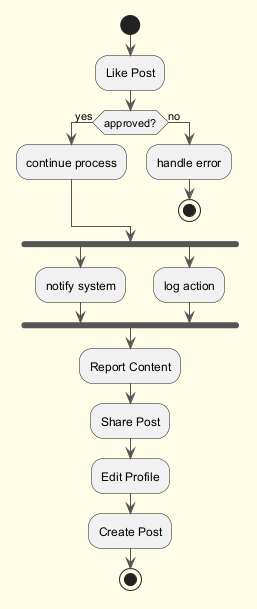

The diagram above was rendered by PlantUML. Its source (embedded in the PNG):
@startuml
skinparam backgroundColor #FFFDE7
skinparam classBackgroundColor #FFF9C4
skinparam classBorderColor #F57F17
skinparam ArrowColor #555555
start
:Like Post;
if (approved?) then (yes)
:continue process;
else (no)
:handle error;
stop
endif
fork
:notify system;
fork again
:log action;
end fork
:Report Content;
:Share Post;
:Edit Profile;
:Create Post;
stop
@enduml